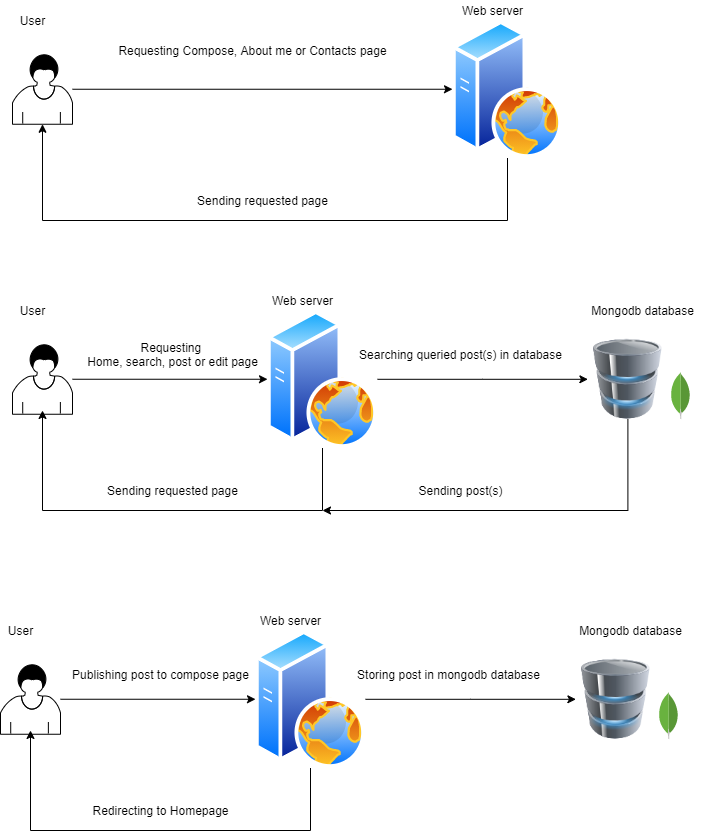

The diagram above was exported from draw.io. Its source (the exported page's mxGraphModel, read from the mxfile embedded in the PNG):
<mxGraphModel dx="852" dy="495" grid="1" gridSize="10" guides="1" tooltips="1" connect="1" arrows="1" fold="1" page="1" pageScale="1" pageWidth="850" pageHeight="1100" math="0" shadow="0">
  <root>
    <mxCell id="0" />
    <mxCell id="1" parent="0" />
    <mxCell id="ZA5rD2qQScM5iByfXEEa-1" style="edgeStyle=orthogonalEdgeStyle;rounded=0;orthogonalLoop=1;jettySize=auto;html=1;entryX=0;entryY=0.5;entryDx=0;entryDy=0;" parent="1" source="ZA5rD2qQScM5iByfXEEa-2" target="ZA5rD2qQScM5iByfXEEa-5" edge="1">
      <mxGeometry relative="1" as="geometry" />
    </mxCell>
    <mxCell id="ZA5rD2qQScM5iByfXEEa-2" value="" style="shape=mxgraph.bpmn.user_task;html=1;outlineConnect=0;" parent="1" vertex="1">
      <mxGeometry x="90" y="113.75" width="60" height="70" as="geometry" />
    </mxCell>
    <mxCell id="ZA5rD2qQScM5iByfXEEa-76" style="edgeStyle=orthogonalEdgeStyle;rounded=0;orthogonalLoop=1;jettySize=auto;html=1;" parent="1" source="ZA5rD2qQScM5iByfXEEa-5" target="ZA5rD2qQScM5iByfXEEa-2" edge="1">
      <mxGeometry relative="1" as="geometry">
        <Array as="points">
          <mxPoint x="585" y="280" />
          <mxPoint x="120" y="280" />
        </Array>
      </mxGeometry>
    </mxCell>
    <mxCell id="ZA5rD2qQScM5iByfXEEa-5" value="" style="aspect=fixed;perimeter=ellipsePerimeter;html=1;align=center;shadow=0;dashed=0;spacingTop=3;image;image=img/lib/active_directory/web_server.svg;" parent="1" vertex="1">
      <mxGeometry x="530" y="80" width="110" height="137.5" as="geometry" />
    </mxCell>
    <mxCell id="ZA5rD2qQScM5iByfXEEa-6" value="Requesting Compose, About me or Contacts page" style="text;html=1;align=center;verticalAlign=middle;resizable=0;points=[];autosize=1;" parent="1" vertex="1">
      <mxGeometry x="190" y="100" width="280" height="20" as="geometry" />
    </mxCell>
    <mxCell id="ZA5rD2qQScM5iByfXEEa-7" value="User" style="text;html=1;align=center;verticalAlign=middle;resizable=0;points=[];autosize=1;" parent="1" vertex="1">
      <mxGeometry x="90" y="70" width="40" height="20" as="geometry" />
    </mxCell>
    <mxCell id="ZA5rD2qQScM5iByfXEEa-8" value="Web server" style="text;html=1;align=center;verticalAlign=middle;resizable=0;points=[];autosize=1;" parent="1" vertex="1">
      <mxGeometry x="530" y="60" width="80" height="20" as="geometry" />
    </mxCell>
    <mxCell id="ZA5rD2qQScM5iByfXEEa-18" value="Sending requested page" style="text;html=1;align=center;verticalAlign=middle;resizable=0;points=[];autosize=1;" parent="1" vertex="1">
      <mxGeometry x="265" y="250" width="150" height="20" as="geometry" />
    </mxCell>
    <mxCell id="ZA5rD2qQScM5iByfXEEa-60" style="edgeStyle=orthogonalEdgeStyle;rounded=0;orthogonalLoop=1;jettySize=auto;html=1;entryX=0;entryY=0.5;entryDx=0;entryDy=0;" parent="1" source="ZA5rD2qQScM5iByfXEEa-61" target="ZA5rD2qQScM5iByfXEEa-64" edge="1">
      <mxGeometry relative="1" as="geometry" />
    </mxCell>
    <mxCell id="ZA5rD2qQScM5iByfXEEa-61" value="" style="shape=mxgraph.bpmn.user_task;html=1;outlineConnect=0;" parent="1" vertex="1">
      <mxGeometry x="90" y="403.75" width="60" height="70" as="geometry" />
    </mxCell>
    <mxCell id="ZA5rD2qQScM5iByfXEEa-63" style="edgeStyle=orthogonalEdgeStyle;rounded=0;orthogonalLoop=1;jettySize=auto;html=1;" parent="1" source="ZA5rD2qQScM5iByfXEEa-64" target="ZA5rD2qQScM5iByfXEEa-71" edge="1">
      <mxGeometry relative="1" as="geometry" />
    </mxCell>
    <mxCell id="ZA5rD2qQScM5iByfXEEa-77" style="edgeStyle=orthogonalEdgeStyle;rounded=0;orthogonalLoop=1;jettySize=auto;html=1;entryX=0.5;entryY=0.946;entryDx=0;entryDy=0;entryPerimeter=0;" parent="1" source="ZA5rD2qQScM5iByfXEEa-64" target="ZA5rD2qQScM5iByfXEEa-61" edge="1">
      <mxGeometry relative="1" as="geometry">
        <Array as="points">
          <mxPoint x="400" y="570" />
          <mxPoint x="120" y="570" />
        </Array>
      </mxGeometry>
    </mxCell>
    <mxCell id="ZA5rD2qQScM5iByfXEEa-64" value="" style="aspect=fixed;perimeter=ellipsePerimeter;html=1;align=center;shadow=0;dashed=0;spacingTop=3;image;image=img/lib/active_directory/web_server.svg;" parent="1" vertex="1">
      <mxGeometry x="345" y="370" width="110" height="137.5" as="geometry" />
    </mxCell>
    <mxCell id="ZA5rD2qQScM5iByfXEEa-65" value="Requesting&amp;nbsp;&lt;br&gt;Home, search, post or edit page" style="text;html=1;align=center;verticalAlign=middle;resizable=0;points=[];autosize=1;" parent="1" vertex="1">
      <mxGeometry x="155" y="398.7" width="190" height="30" as="geometry" />
    </mxCell>
    <mxCell id="ZA5rD2qQScM5iByfXEEa-66" value="User" style="text;html=1;align=center;verticalAlign=middle;resizable=0;points=[];autosize=1;" parent="1" vertex="1">
      <mxGeometry x="90" y="360" width="40" height="20" as="geometry" />
    </mxCell>
    <mxCell id="ZA5rD2qQScM5iByfXEEa-67" value="Web server" style="text;html=1;align=center;verticalAlign=middle;resizable=0;points=[];autosize=1;" parent="1" vertex="1">
      <mxGeometry x="340" y="350" width="80" height="20" as="geometry" />
    </mxCell>
    <mxCell id="ZA5rD2qQScM5iByfXEEa-68" value="Sending requested page" style="text;html=1;align=center;verticalAlign=middle;resizable=0;points=[];autosize=1;" parent="1" vertex="1">
      <mxGeometry x="175" y="540" width="150" height="20" as="geometry" />
    </mxCell>
    <mxCell id="ZA5rD2qQScM5iByfXEEa-69" value="" style="dashed=0;outlineConnect=0;html=1;align=center;labelPosition=center;verticalLabelPosition=bottom;verticalAlign=top;shape=mxgraph.weblogos.mongodb" parent="1" vertex="1">
      <mxGeometry x="748.0000000000001" y="431.25" width="20" height="47.5" as="geometry" />
    </mxCell>
    <mxCell id="nnZ2A78mUnXFQKuNlNzo-1" style="edgeStyle=orthogonalEdgeStyle;rounded=0;orthogonalLoop=1;jettySize=auto;html=1;" edge="1" parent="1" source="ZA5rD2qQScM5iByfXEEa-71">
      <mxGeometry relative="1" as="geometry">
        <mxPoint x="400" y="570" as="targetPoint" />
        <Array as="points">
          <mxPoint x="705" y="570" />
        </Array>
      </mxGeometry>
    </mxCell>
    <mxCell id="ZA5rD2qQScM5iByfXEEa-71" value="" style="image;html=1;image=img/lib/clip_art/computers/Database_128x128.png" parent="1" vertex="1">
      <mxGeometry x="665.4" y="398.75" width="80" height="80" as="geometry" />
    </mxCell>
    <mxCell id="ZA5rD2qQScM5iByfXEEa-72" value="Searching queried post(s) in database" style="text;html=1;align=center;verticalAlign=middle;resizable=0;points=[];autosize=1;" parent="1" vertex="1">
      <mxGeometry x="427.8" y="403.75" width="220" height="20" as="geometry" />
    </mxCell>
    <mxCell id="ZA5rD2qQScM5iByfXEEa-73" value="Mongodb database" style="text;html=1;align=center;verticalAlign=middle;resizable=0;points=[];autosize=1;" parent="1" vertex="1">
      <mxGeometry x="660" y="360" width="120" height="20" as="geometry" />
    </mxCell>
    <mxCell id="ZA5rD2qQScM5iByfXEEa-74" value="Sending post(s)" style="text;html=1;align=center;verticalAlign=middle;resizable=0;points=[];autosize=1;" parent="1" vertex="1">
      <mxGeometry x="487.8" y="540" width="100" height="20" as="geometry" />
    </mxCell>
    <mxCell id="ZA5rD2qQScM5iByfXEEa-78" style="edgeStyle=orthogonalEdgeStyle;rounded=0;orthogonalLoop=1;jettySize=auto;html=1;entryX=0;entryY=0.5;entryDx=0;entryDy=0;" parent="1" source="ZA5rD2qQScM5iByfXEEa-79" target="ZA5rD2qQScM5iByfXEEa-82" edge="1">
      <mxGeometry relative="1" as="geometry" />
    </mxCell>
    <mxCell id="ZA5rD2qQScM5iByfXEEa-79" value="" style="shape=mxgraph.bpmn.user_task;html=1;outlineConnect=0;" parent="1" vertex="1">
      <mxGeometry x="78" y="723.75" width="60" height="70" as="geometry" />
    </mxCell>
    <mxCell id="ZA5rD2qQScM5iByfXEEa-80" style="edgeStyle=orthogonalEdgeStyle;rounded=0;orthogonalLoop=1;jettySize=auto;html=1;" parent="1" source="ZA5rD2qQScM5iByfXEEa-82" target="ZA5rD2qQScM5iByfXEEa-89" edge="1">
      <mxGeometry relative="1" as="geometry" />
    </mxCell>
    <mxCell id="ZA5rD2qQScM5iByfXEEa-81" style="edgeStyle=orthogonalEdgeStyle;rounded=0;orthogonalLoop=1;jettySize=auto;html=1;entryX=0.5;entryY=0.946;entryDx=0;entryDy=0;entryPerimeter=0;" parent="1" source="ZA5rD2qQScM5iByfXEEa-82" target="ZA5rD2qQScM5iByfXEEa-79" edge="1">
      <mxGeometry relative="1" as="geometry">
        <Array as="points">
          <mxPoint x="388" y="890" />
          <mxPoint x="108" y="890" />
        </Array>
      </mxGeometry>
    </mxCell>
    <mxCell id="ZA5rD2qQScM5iByfXEEa-82" value="" style="aspect=fixed;perimeter=ellipsePerimeter;html=1;align=center;shadow=0;dashed=0;spacingTop=3;image;image=img/lib/active_directory/web_server.svg;" parent="1" vertex="1">
      <mxGeometry x="333" y="690" width="110" height="137.5" as="geometry" />
    </mxCell>
    <mxCell id="ZA5rD2qQScM5iByfXEEa-83" value="Publishing post to compose page" style="text;html=1;align=center;verticalAlign=middle;resizable=0;points=[];autosize=1;" parent="1" vertex="1">
      <mxGeometry x="143" y="723.7" width="190" height="20" as="geometry" />
    </mxCell>
    <mxCell id="ZA5rD2qQScM5iByfXEEa-84" value="User" style="text;html=1;align=center;verticalAlign=middle;resizable=0;points=[];autosize=1;" parent="1" vertex="1">
      <mxGeometry x="78" y="680" width="40" height="20" as="geometry" />
    </mxCell>
    <mxCell id="ZA5rD2qQScM5iByfXEEa-85" value="Web server" style="text;html=1;align=center;verticalAlign=middle;resizable=0;points=[];autosize=1;" parent="1" vertex="1">
      <mxGeometry x="328" y="670" width="80" height="20" as="geometry" />
    </mxCell>
    <mxCell id="ZA5rD2qQScM5iByfXEEa-86" value="Redirecting to Homepage" style="text;html=1;align=center;verticalAlign=middle;resizable=0;points=[];autosize=1;" parent="1" vertex="1">
      <mxGeometry x="163" y="860" width="150" height="20" as="geometry" />
    </mxCell>
    <mxCell id="ZA5rD2qQScM5iByfXEEa-87" value="" style="dashed=0;outlineConnect=0;html=1;align=center;labelPosition=center;verticalLabelPosition=bottom;verticalAlign=top;shape=mxgraph.weblogos.mongodb" parent="1" vertex="1">
      <mxGeometry x="736.0000000000001" y="751.25" width="20" height="47.5" as="geometry" />
    </mxCell>
    <mxCell id="ZA5rD2qQScM5iByfXEEa-89" value="" style="image;html=1;image=img/lib/clip_art/computers/Database_128x128.png" parent="1" vertex="1">
      <mxGeometry x="653.4" y="718.75" width="80" height="80" as="geometry" />
    </mxCell>
    <mxCell id="ZA5rD2qQScM5iByfXEEa-90" value="Storing post in mongodb database" style="text;html=1;align=center;verticalAlign=middle;resizable=0;points=[];autosize=1;" parent="1" vertex="1">
      <mxGeometry x="425.8" y="723.75" width="200" height="20" as="geometry" />
    </mxCell>
    <mxCell id="ZA5rD2qQScM5iByfXEEa-91" value="Mongodb database" style="text;html=1;align=center;verticalAlign=middle;resizable=0;points=[];autosize=1;" parent="1" vertex="1">
      <mxGeometry x="648" y="680" width="120" height="20" as="geometry" />
    </mxCell>
  </root>
</mxGraphModel>